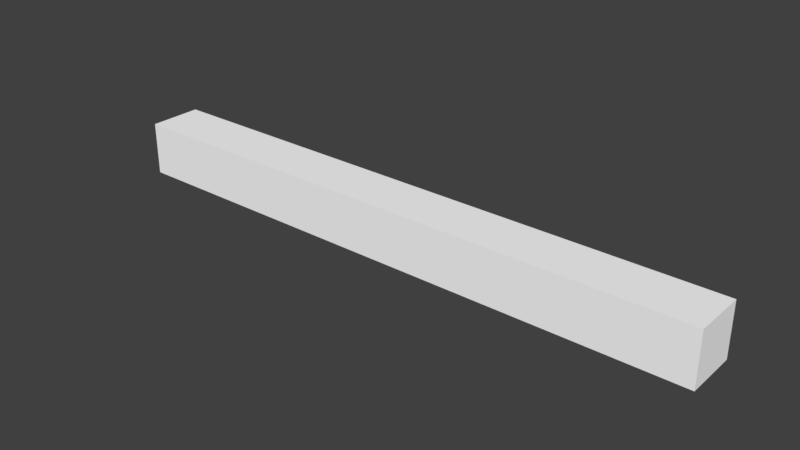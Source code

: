 # Source: STECKDOSENLEISTE_02.blend  (saved by Blender 2.79.0; exported with 4.5.12 LTS)
import bpy
from mathutils import Matrix  # noqa: F401  (used for matrix-valued properties, if any)

bpy.ops.wm.read_factory_settings(use_empty=True)
scene = bpy.context.scene
scene.name = 'Scene'

# ---- collections
col_collection_1 = bpy.data.collections.new('Collection 1'); scene.collection.children.link(col_collection_1)

# ---- materials (node trees are filled in below, after node groups)
mat_material = bpy.data.materials.new('Material')
mat_material.alpha_threshold = 0.0
mat_material.use_transparent_shadow = False
mat_material.diffuse_color = (1.0, 1.0, 1.0, 1.0)
mat_material.roughness = 0.5
mat_material.line_color = (0.0, 0.0, 0.0, 1.0)
mat_material_001 = bpy.data.materials.new('Material.001')
mat_material_001.alpha_threshold = 0.0
mat_material_001.use_transparent_shadow = False
mat_material_001.diffuse_color = (0.7733, 0.8, 0.5387, 1.0)
mat_material_001.roughness = 0.5

# ---- material node trees

# ---- world
world_world = bpy.data.worlds.new('World'); scene.world = world_world
world_world.color = (0.05088, 0.05088, 0.05088)
world_world.use_sun_shadow = False
world_world.sun_shadow_jitter_overblur = 0.0
world_world.cycles.sampling_method = 'MANUAL'

# ---- meshes
me_cube = bpy.data.meshes.new('Cube')
me_cube.from_pydata([(1.0, 1.0, -1.0), (1.0, -1.0, -1.0), (-1.0, -1.0, -1.0), (-1.0, 1.0, -1.0), (1.0, 1.0, 1.0), (1.0, -1.0, 1.0), (-1.0, -1.0, 1.0), (-1.0, 1.0, 1.0), (1.0, 14.46, -1.0), (-1.0, 14.46, -1.0), (1.0, 14.46, 1.0), (-1.0, 14.46, 1.0), (1.0, 21.55, -1.0), (-1.0, 21.55, -1.0), (1.0, 21.55, 1.0), (-1.0, 21.55, 1.0)], [], [(13, 15, 14, 12), (2, 1, 5, 6), (13, 12, 8, 0, 1, 2, 3, 9), (1, 0, 8, 12, 14, 10, 4, 5), (2, 6, 7, 11, 15, 13, 9, 3), (5, 4, 10, 14, 15, 11, 7, 6)])
me_cube.materials.append(mat_material)
me_cube.materials.append(mat_material_001)
me_cube.use_remesh_preserve_volume = False
me_cube.use_remesh_preserve_attributes = False
me_cube.use_mirror_vertex_groups = False
me_cube.update()

# ---- objects
ob_cube = bpy.data.objects.new('Cube', me_cube)

# ---- transforms, parenting, visibility, modifiers, constraints
ob_cube.location = (-5.466, 0.0, 0.0)
ob_cube.rotation_euler = (0.0, -0.0, -1.571)
ob_cube.scale = (0.5105, 0.5105, 0.5105)
ob_cube.lock_rotations_4d = False
ob_cube.empty_display_type = 'ARROWS'
ob_cube.lineart.crease_threshold = 0.0

# ---- collection membership
col_collection_1.objects.link(ob_cube)

# ---- scene / render settings (as saved in the file)
scene.frame_start = 1; scene.frame_end = 250; scene.frame_set(6)
scene.render.engine = 'BLENDER_EEVEE_NEXT'
scene.render.resolution_percentage = 50
scene.render.dither_intensity = 0.0
scene.cycles.use_denoising = False
scene.cycles.samples = 128
scene.cycles.sampling_pattern = 'TABULATED_SOBOL'
scene.cycles.use_adaptive_sampling = False
scene.cycles.use_light_tree = False
scene.cycles.blur_glossy = 0.0
scene.cycles.sample_clamp_indirect = 0.0
scene.view_settings.view_transform = 'Standard'
bpy.context.view_layer.update()

# ---- added for rendering (the .blend has no active camera and no usable light): camera, sun
cam_auto = bpy.data.cameras.new('AutoCamera')
cam_auto.lens = 50.0
cam_auto.sensor_width = 36.0
cam_auto.clip_end = 1000.0
ob_auto_camera = bpy.data.objects.new('AutoCamera', cam_auto)
scene.collection.objects.link(ob_auto_camera)
ob_auto_camera.location = (10.515, -12.8824, 8.5883)
ob_auto_camera.rotation_euler = (1.09748, -7.21219e-08, 0.694738)
scene.camera = ob_auto_camera
light_auto_sun = bpy.data.lights.new('AutoSun', 'SUN')
light_auto_sun.energy = 3.0
light_auto_sun.angle = 0.0523599
ob_auto_sun = bpy.data.objects.new('AutoSun', light_auto_sun)
scene.collection.objects.link(ob_auto_sun)
ob_auto_sun.rotation_euler = (0.872665, 0.174533, 0.523599)
bpy.context.view_layer.update()

